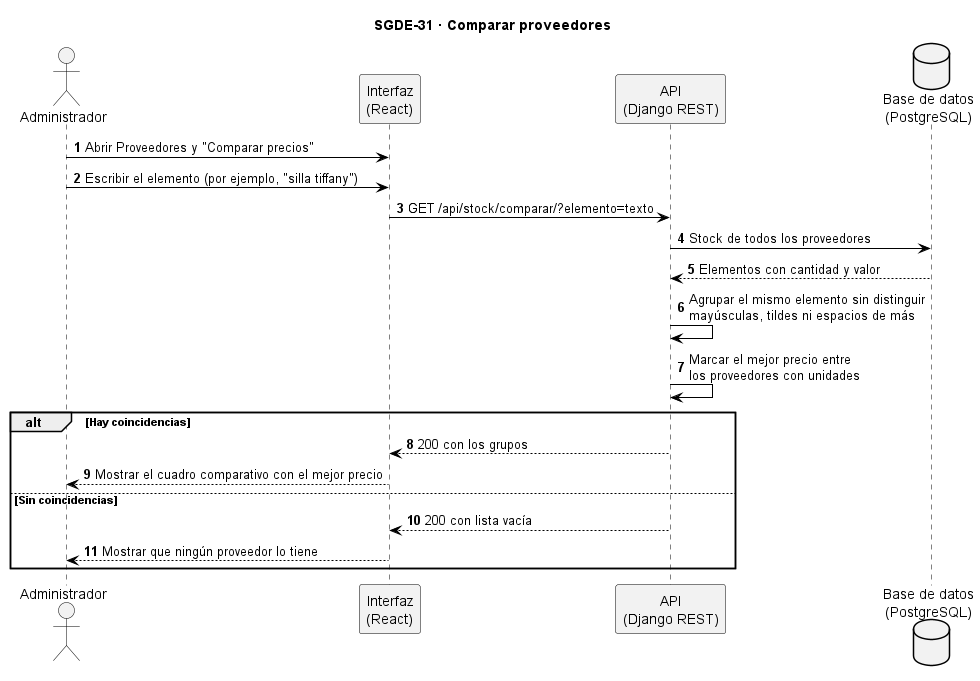

The diagram above was rendered by PlantUML. Its source (embedded in the PNG):
@startuml SGDE-31_Comparar_proveedores_secuencia
title SGDE-31 · Comparar proveedores
skinparam backgroundColor white
skinparam sequence {
  ArrowColor black
  LifeLineBorderColor black
  ParticipantBorderColor black
  ParticipantBackgroundColor #F2F2F2
  ActorBorderColor black
  ActorBackgroundColor #F2F2F2
}
skinparam database {
  BackgroundColor #F2F2F2
  BorderColor black
}
skinparam note {
  BackgroundColor #FFFBEA
  BorderColor #B8A86B
}
autonumber

actor "Administrador" as AD
participant "Interfaz\n(React)" as UI
participant "API\n(Django REST)" as SI
database "Base de datos\n(PostgreSQL)" as BD

AD -> UI : Abrir Proveedores y "Comparar precios"
AD -> UI : Escribir el elemento (por ejemplo, "silla tiffany")
UI -> SI : GET /api/stock/comparar/?elemento=texto
SI -> BD : Stock de todos los proveedores
BD --> SI : Elementos con cantidad y valor
SI -> SI : Agrupar el mismo elemento sin distinguir\nmayúsculas, tildes ni espacios de más
SI -> SI : Marcar el mejor precio entre\nlos proveedores con unidades
alt Hay coincidencias
  SI --> UI : 200 con los grupos
  UI --> AD : Mostrar el cuadro comparativo con el mejor precio
else Sin coincidencias
  SI --> UI : 200 con lista vacía
  UI --> AD : Mostrar que ningún proveedor lo tiene
end
@enduml